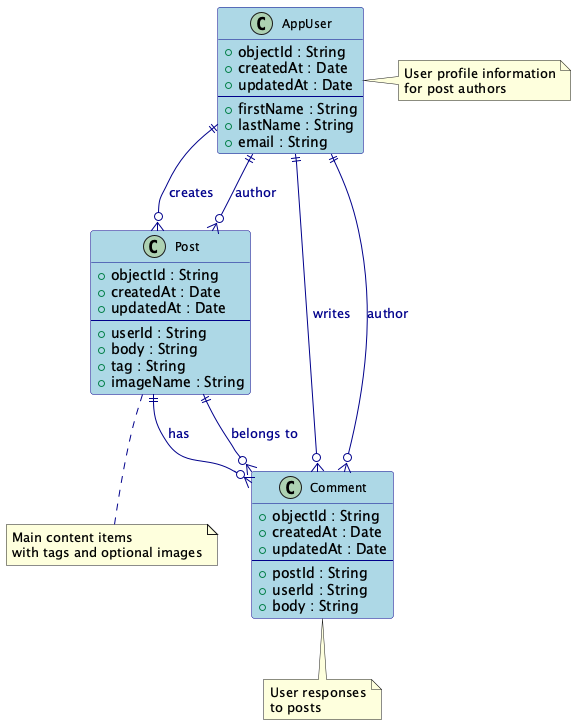

The diagram above was rendered by PlantUML. Its source (embedded in the PNG):
@startuml PostStreamDatabase
!define RECTANGLE class

skinparam class {
    BackgroundColor LightBlue
    BorderColor DarkBlue
    FontColor Black
    FontSize 12
}

skinparam arrow {
    Color DarkBlue
    FontColor DarkBlue
}

class AppUser {
    +objectId : String
    +createdAt : Date
    +updatedAt : Date
    --
    +firstName : String
    +lastName : String
    +email : String
}

class Post {
    +objectId : String
    +createdAt : Date
    +updatedAt : Date
    --
    +userId : String
    +body : String
    +tag : String
    +imageName : String
}

class Comment {
    +objectId : String
    +createdAt : Date
    +updatedAt : Date
    --
    +postId : String
    +userId : String
    +body : String
}

' Relationships
AppUser ||--o{ Post : "creates"
AppUser ||--o{ Comment : "writes"
Post ||--o{ Comment : "has"

' Relationship labels
Post }o--|| AppUser : author
Comment }o--|| AppUser : author
Comment }o--|| Post : belongs to

note right of AppUser : User profile information\nfor post authors
note bottom of Post : Main content items\nwith tags and optional images
note bottom of Comment : User responses\nto posts

@enduml